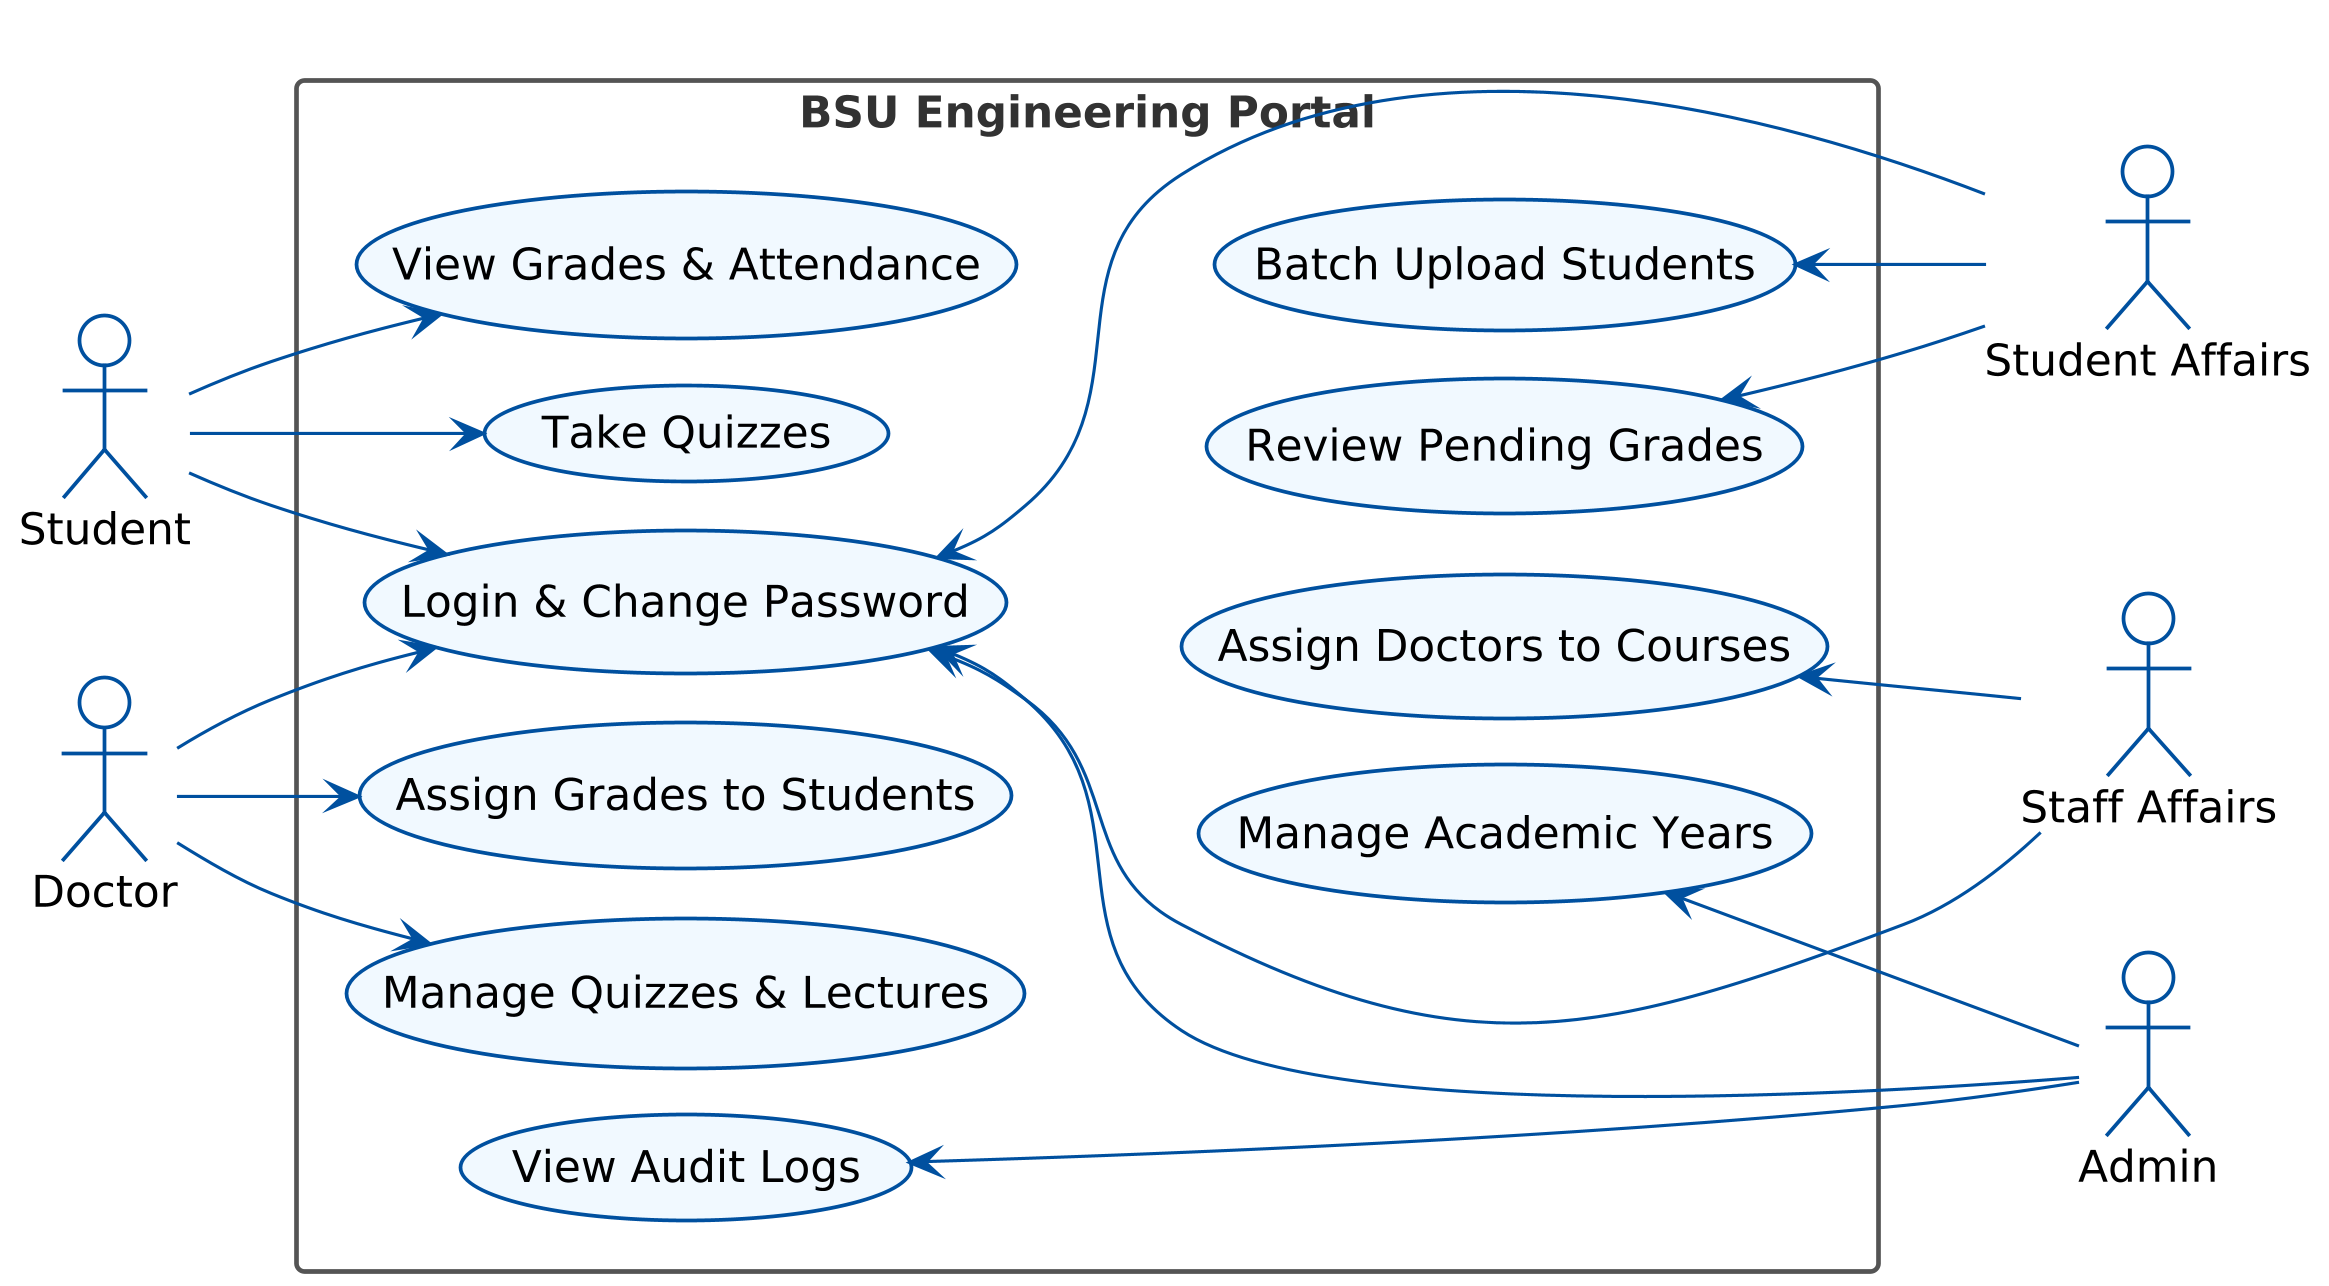

The diagram above was rendered by PlantUML. Its source (embedded in the PNG):
@startuml
left to right direction

' --- LATEX ENHANCEMENTS ---
skinparam dpi 300
skinparam backgroundColor transparent
skinparam shadowing false
skinparam defaultFontName sans-serif

' 1. REDUCED VERTICAL PADDING
skinparam nodesep 15 
skinparam ranksep 50 

' --- STYLING ---
skinparam packageStyle rectangle
skinparam usecase {
  BackgroundColor #F0F8FF
  BorderColor #00509E
  ArrowColor #00509E
  BorderThickness 1.2
}
skinparam actor {
  BackgroundColor white
  BorderColor #00509E
  BorderThickness 1.2
}
skinparam rectangle {
  BorderColor #555555
  BorderThickness 1.5
  FontColor #333333
  FontStyle bold
}

actor Student
actor Doctor
actor "Student Affairs" as SA
actor "Staff Affairs" as StaffA
actor Admin

rectangle "BSU Engineering Portal" {
  
  (Login & Change Password) as UC_Login
  
  (View Grades & Attendance) as UC_StudentView
  (Take Quizzes) as UC_TakeQuiz
  (Assign Grades to Students) as UC_EnterGrades
  (Manage Quizzes & Lectures) as UC_DocManage
  
  (Batch Upload Students) as UC_UpStudents
  (Review Pending Grades) as UC_RevGrades
  (Assign Doctors to Courses) as UC_Assign
  (Manage Academic Years) as UC_Config
  (View Audit Logs) as UC_Audit

  ' 2. THE FIX: FORCING TWO COLUMNS USING HIDDEN LINKS
  ' This pushes the Admin/Staff use cases to the right of the Student/Doctor ones
  UC_StudentView -[hidden]-> UC_UpStudents
  UC_TakeQuiz -[hidden]-> UC_RevGrades
  UC_EnterGrades -[hidden]-> UC_Assign
  UC_DocManage -[hidden]-> UC_Config
}

' --- LEFT SIDE RELATIONSHIPS ---
Student --> UC_Login
Student --> UC_StudentView
Student --> UC_TakeQuiz

Doctor --> UC_Login
Doctor --> UC_EnterGrades
Doctor --> UC_DocManage

' --- RIGHT SIDE RELATIONSHIPS ---
UC_Login <-- SA
UC_UpStudents <-- SA
UC_RevGrades <-- SA

UC_Login <-- StaffA
UC_Assign <-- StaffA

UC_Login <-- Admin
UC_Config <-- Admin
UC_Audit <-- Admin
@enduml